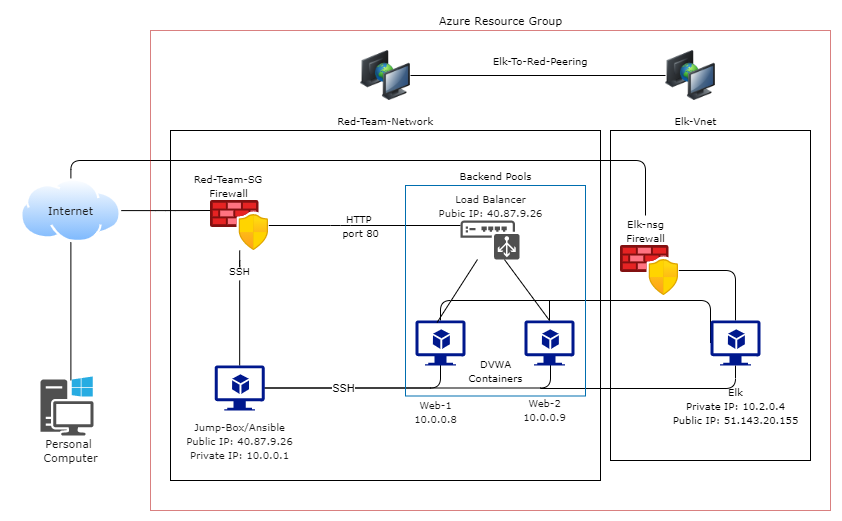

The diagram above was exported from draw.io. Its source (the exported page's mxGraphModel, read from the mxfile embedded in the PNG):
<mxGraphModel dx="1097" dy="680" grid="1" gridSize="10" guides="1" tooltips="1" connect="1" arrows="1" fold="1" page="1" pageScale="1" pageWidth="1169" pageHeight="1654" math="0" shadow="0">
  <root>
    <mxCell id="0" />
    <mxCell id="1" parent="0" />
    <mxCell id="HTDamFVSM3-Tz0Uxxnbb-545" value="" style="whiteSpace=wrap;html=1;fillColor=none;fontFamily=Verdana;fontSize=10;" parent="1" vertex="1">
      <mxGeometry x="600" y="230" width="200" height="330" as="geometry" />
    </mxCell>
    <mxCell id="HTDamFVSM3-Tz0Uxxnbb-534" value="" style="whiteSpace=wrap;html=1;fillColor=none;fontFamily=Verdana;fontSize=10;" parent="1" vertex="1">
      <mxGeometry x="160" y="230" width="430" height="350" as="geometry" />
    </mxCell>
    <mxCell id="HTDamFVSM3-Tz0Uxxnbb-456" style="edgeStyle=orthogonalEdgeStyle;rounded=1;orthogonalLoop=1;jettySize=auto;html=1;entryX=0.5;entryY=-0.013;entryDx=0;entryDy=0;entryPerimeter=0;startArrow=none;startFill=0;endArrow=none;endFill=0;" parent="1" source="TyO1j0OoFd2MeSoEmbmc-1" edge="1">
      <mxGeometry relative="1" as="geometry">
        <mxPoint x="60.389999999999986" y="479.98776999999995" as="targetPoint" />
      </mxGeometry>
    </mxCell>
    <mxCell id="HTDamFVSM3-Tz0Uxxnbb-458" style="edgeStyle=orthogonalEdgeStyle;rounded=1;orthogonalLoop=1;jettySize=auto;html=1;entryX=0;entryY=0.2;entryDx=0;entryDy=0;entryPerimeter=0;startArrow=none;startFill=0;endArrow=none;endFill=0;" parent="1" source="TyO1j0OoFd2MeSoEmbmc-1" target="HTDamFVSM3-Tz0Uxxnbb-457" edge="1">
      <mxGeometry relative="1" as="geometry" />
    </mxCell>
    <mxCell id="HTDamFVSM3-Tz0Uxxnbb-504" style="edgeStyle=orthogonalEdgeStyle;rounded=1;orthogonalLoop=1;jettySize=auto;html=1;startArrow=none;startFill=0;endArrow=none;endFill=0;" parent="1" source="TyO1j0OoFd2MeSoEmbmc-1" target="HTDamFVSM3-Tz0Uxxnbb-489" edge="1">
      <mxGeometry relative="1" as="geometry">
        <mxPoint x="110" y="260" as="targetPoint" />
        <Array as="points">
          <mxPoint x="60" y="260" />
          <mxPoint x="635" y="260" />
        </Array>
      </mxGeometry>
    </mxCell>
    <mxCell id="TyO1j0OoFd2MeSoEmbmc-1" value="" style="aspect=fixed;perimeter=ellipsePerimeter;html=1;align=center;shadow=0;dashed=0;spacingTop=3;image;image=img/lib/active_directory/internet_cloud.svg;fillColor=#5D7F99;strokeColor=#D0CEE2;fontColor=#1A1A1A;" parent="1" vertex="1">
      <mxGeometry x="9.990000000000002" y="278.25" width="100.79" height="63.5" as="geometry" />
    </mxCell>
    <mxCell id="TyO1j0OoFd2MeSoEmbmc-9" value="&lt;font face=&quot;Verdana&quot; style=&quot;font-size: 11px&quot;&gt;&lt;br&gt;&lt;/font&gt;" style="text;html=1;align=center;verticalAlign=middle;resizable=0;points=[];autosize=1;fontColor=#1A1A1A;" parent="1" vertex="1">
      <mxGeometry x="219.16" y="285" width="20" height="20" as="geometry" />
    </mxCell>
    <mxCell id="-Be1UnQvWj_IEu28BlBn-20" value="&lt;font style=&quot;font-size: 10px&quot; face=&quot;Verdana&quot;&gt;Jump-Box/Ansible&lt;br&gt;Public IP: 40.87.9.26&lt;br&gt;Private IP: 10.0.0.1&lt;/font&gt;" style="text;html=1;align=center;verticalAlign=middle;resizable=0;points=[];autosize=1;fontColor=#1A1A1A;" parent="1" vertex="1">
      <mxGeometry x="169.16" y="515" width="120" height="50" as="geometry" />
    </mxCell>
    <mxCell id="-Be1UnQvWj_IEu28BlBn-49" value="&lt;font face=&quot;Verdana&quot; style=&quot;font-size: 10px&quot;&gt;Web-1&lt;br&gt;10.0.0.8&lt;/font&gt;" style="text;html=1;align=center;verticalAlign=middle;resizable=0;points=[];autosize=1;fontColor=#1A1A1A;" parent="1" vertex="1">
      <mxGeometry x="395" y="495.5" width="60" height="30" as="geometry" />
    </mxCell>
    <mxCell id="-Be1UnQvWj_IEu28BlBn-50" value="&lt;font style=&quot;font-size: 10px&quot; face=&quot;Verdana&quot;&gt;Web-2&lt;br&gt;10.0.0.9&lt;br&gt;&lt;br&gt;&lt;/font&gt;" style="text;html=1;align=center;verticalAlign=middle;resizable=0;points=[];autosize=1;fontColor=#1A1A1A;" parent="1" vertex="1">
      <mxGeometry x="504" y="490.5" width="60" height="50" as="geometry" />
    </mxCell>
    <mxCell id="-Be1UnQvWj_IEu28BlBn-52" value="&lt;font style=&quot;font-size: 11px&quot; face=&quot;Verdana&quot;&gt;Personal &lt;br&gt;Computer&lt;/font&gt;" style="text;html=1;align=center;verticalAlign=middle;resizable=0;points=[];autosize=1;fontColor=#1A1A1A;" parent="1" vertex="1">
      <mxGeometry x="25.389999999999986" y="535" width="70" height="30" as="geometry" />
    </mxCell>
    <mxCell id="-Be1UnQvWj_IEu28BlBn-55" value="&lt;font face=&quot;Verdana&quot; style=&quot;font-size: 10px&quot;&gt;Load Balancer&lt;br&gt;Pubic IP: 40.87.9.26&lt;/font&gt;" style="text;html=1;align=center;verticalAlign=middle;resizable=0;points=[];autosize=1;fontColor=#1A1A1A;" parent="1" vertex="1">
      <mxGeometry x="419.5" y="290" width="120" height="30" as="geometry" />
    </mxCell>
    <mxCell id="-Be1UnQvWj_IEu28BlBn-53" value="&lt;font style=&quot;font-size: 11px&quot; face=&quot;Verdana&quot;&gt;Internet&lt;/font&gt;" style="text;html=1;align=center;verticalAlign=middle;resizable=0;points=[];autosize=1;fontColor=#1A1A1A;" parent="1" vertex="1">
      <mxGeometry x="30.390000000000008" y="300" width="60" height="20" as="geometry" />
    </mxCell>
    <mxCell id="HTDamFVSM3-Tz0Uxxnbb-470" style="edgeStyle=orthogonalEdgeStyle;rounded=1;orthogonalLoop=1;jettySize=auto;html=1;entryX=0.5;entryY=0;entryDx=0;entryDy=0;entryPerimeter=0;startArrow=none;startFill=0;endArrow=none;endFill=0;" parent="1" source="HTDamFVSM3-Tz0Uxxnbb-471" target="HTDamFVSM3-Tz0Uxxnbb-461" edge="1">
      <mxGeometry relative="1" as="geometry" />
    </mxCell>
    <mxCell id="HTDamFVSM3-Tz0Uxxnbb-474" style="edgeStyle=orthogonalEdgeStyle;rounded=1;orthogonalLoop=1;jettySize=auto;html=1;startArrow=none;startFill=0;endArrow=none;endFill=0;" parent="1" source="HTDamFVSM3-Tz0Uxxnbb-457" target="HTDamFVSM3-Tz0Uxxnbb-473" edge="1">
      <mxGeometry relative="1" as="geometry">
        <Array as="points">
          <mxPoint x="330" y="325" />
          <mxPoint x="330" y="325" />
        </Array>
      </mxGeometry>
    </mxCell>
    <mxCell id="HTDamFVSM3-Tz0Uxxnbb-457" value="" style="aspect=fixed;html=1;points=[];align=center;image;fontSize=12;image=img/lib/azure2/networking/Azure_Firewall_Manager.svg;" parent="1" vertex="1">
      <mxGeometry x="200" y="300" width="58.33" height="50" as="geometry" />
    </mxCell>
    <mxCell id="HTDamFVSM3-Tz0Uxxnbb-459" value="&lt;font face=&quot;Verdana&quot; style=&quot;font-size: 10px&quot;&gt;Red-Team-SG&lt;br&gt;Firewall&lt;br&gt;&lt;/font&gt;" style="text;html=1;align=center;verticalAlign=middle;resizable=0;points=[];autosize=1;" parent="1" vertex="1">
      <mxGeometry x="178.33" y="270" width="80" height="30" as="geometry" />
    </mxCell>
    <mxCell id="HTDamFVSM3-Tz0Uxxnbb-480" style="edgeStyle=orthogonalEdgeStyle;rounded=1;orthogonalLoop=1;jettySize=auto;html=1;startArrow=none;startFill=0;endArrow=none;endFill=0;" parent="1" source="HTDamFVSM3-Tz0Uxxnbb-461" edge="1">
      <mxGeometry relative="1" as="geometry">
        <mxPoint x="430" y="460" as="targetPoint" />
      </mxGeometry>
    </mxCell>
    <mxCell id="HTDamFVSM3-Tz0Uxxnbb-481" style="edgeStyle=orthogonalEdgeStyle;rounded=1;orthogonalLoop=1;jettySize=auto;html=1;startArrow=none;startFill=0;endArrow=none;endFill=0;" parent="1" source="HTDamFVSM3-Tz0Uxxnbb-461" edge="1">
      <mxGeometry relative="1" as="geometry">
        <mxPoint x="539.9999999999999" y="460" as="targetPoint" />
        <Array as="points">
          <mxPoint x="540" y="488" />
        </Array>
      </mxGeometry>
    </mxCell>
    <mxCell id="HTDamFVSM3-Tz0Uxxnbb-495" value="SSH" style="edgeLabel;html=1;align=center;verticalAlign=middle;resizable=0;points=[];" parent="HTDamFVSM3-Tz0Uxxnbb-481" vertex="1" connectable="0">
      <mxGeometry x="-0.5043" y="2" relative="1" as="geometry">
        <mxPoint y="2" as="offset" />
      </mxGeometry>
    </mxCell>
    <mxCell id="HTDamFVSM3-Tz0Uxxnbb-508" style="edgeStyle=orthogonalEdgeStyle;rounded=1;orthogonalLoop=1;jettySize=auto;html=1;entryX=0.5;entryY=1;entryDx=0;entryDy=0;entryPerimeter=0;startArrow=none;startFill=0;endArrow=none;endFill=0;strokeWidth=1;" parent="1" target="HTDamFVSM3-Tz0Uxxnbb-490" edge="1">
      <mxGeometry relative="1" as="geometry">
        <mxPoint x="530" y="488" as="sourcePoint" />
      </mxGeometry>
    </mxCell>
    <mxCell id="HTDamFVSM3-Tz0Uxxnbb-461" value="" style="aspect=fixed;pointerEvents=1;shadow=0;dashed=0;html=1;strokeColor=none;labelPosition=center;verticalLabelPosition=bottom;verticalAlign=top;align=center;fillColor=#00188D;shape=mxgraph.azure.virtual_machine_feature" parent="1" vertex="1">
      <mxGeometry x="204.17" y="465" width="50" height="45" as="geometry" />
    </mxCell>
    <mxCell id="HTDamFVSM3-Tz0Uxxnbb-463" value="" style="pointerEvents=1;shadow=0;dashed=0;html=1;strokeColor=none;fillColor=#505050;labelPosition=center;verticalLabelPosition=bottom;verticalAlign=top;outlineConnect=0;align=center;shape=mxgraph.office.devices.workstation_pc;" parent="1" vertex="1">
      <mxGeometry x="30" y="476" width="53" height="59" as="geometry" />
    </mxCell>
    <mxCell id="HTDamFVSM3-Tz0Uxxnbb-525" style="rounded=1;orthogonalLoop=1;jettySize=auto;html=1;entryX=0;entryY=0.5;entryDx=0;entryDy=0;entryPerimeter=0;startArrow=none;startFill=0;endArrow=none;endFill=0;strokeWidth=1;edgeStyle=orthogonalEdgeStyle;" parent="1" source="HTDamFVSM3-Tz0Uxxnbb-464" target="HTDamFVSM3-Tz0Uxxnbb-490" edge="1">
      <mxGeometry relative="1" as="geometry">
        <Array as="points">
          <mxPoint x="430" y="400" />
          <mxPoint x="700" y="400" />
        </Array>
      </mxGeometry>
    </mxCell>
    <mxCell id="HTDamFVSM3-Tz0Uxxnbb-464" value="" style="aspect=fixed;pointerEvents=1;shadow=0;dashed=0;html=1;strokeColor=none;labelPosition=center;verticalLabelPosition=bottom;verticalAlign=top;align=center;fillColor=#00188D;shape=mxgraph.azure.virtual_machine_feature" parent="1" vertex="1">
      <mxGeometry x="405" y="420" width="50" height="45" as="geometry" />
    </mxCell>
    <mxCell id="HTDamFVSM3-Tz0Uxxnbb-526" style="edgeStyle=none;rounded=1;orthogonalLoop=1;jettySize=auto;html=1;startArrow=none;startFill=0;endArrow=none;endFill=0;strokeWidth=1;" parent="1" source="HTDamFVSM3-Tz0Uxxnbb-465" edge="1">
      <mxGeometry relative="1" as="geometry">
        <mxPoint x="539" y="399.9999999999999" as="targetPoint" />
      </mxGeometry>
    </mxCell>
    <mxCell id="HTDamFVSM3-Tz0Uxxnbb-465" value="" style="aspect=fixed;pointerEvents=1;shadow=0;dashed=0;html=1;strokeColor=none;labelPosition=center;verticalLabelPosition=bottom;verticalAlign=top;align=center;fillColor=#00188D;shape=mxgraph.azure.virtual_machine_feature" parent="1" vertex="1">
      <mxGeometry x="514" y="420" width="50" height="45" as="geometry" />
    </mxCell>
    <mxCell id="HTDamFVSM3-Tz0Uxxnbb-468" value="&lt;br&gt;" style="text;html=1;align=center;verticalAlign=middle;resizable=0;points=[];autosize=1;" parent="1" vertex="1">
      <mxGeometry x="190" y="480" width="20" height="20" as="geometry" />
    </mxCell>
    <mxCell id="HTDamFVSM3-Tz0Uxxnbb-471" value="&lt;font style=&quot;font-size: 10px&quot; face=&quot;Verdana&quot;&gt;SSH&lt;/font&gt;" style="text;html=1;align=center;verticalAlign=middle;resizable=0;points=[];autosize=1;" parent="1" vertex="1">
      <mxGeometry x="209.16" y="360" width="40" height="20" as="geometry" />
    </mxCell>
    <mxCell id="HTDamFVSM3-Tz0Uxxnbb-472" style="edgeStyle=orthogonalEdgeStyle;rounded=1;orthogonalLoop=1;jettySize=auto;html=1;entryX=0.5;entryY=0;entryDx=0;entryDy=0;entryPerimeter=0;startArrow=none;startFill=0;endArrow=none;endFill=0;" parent="1" source="HTDamFVSM3-Tz0Uxxnbb-457" target="HTDamFVSM3-Tz0Uxxnbb-471" edge="1">
      <mxGeometry relative="1" as="geometry">
        <mxPoint x="229.20000000000005" y="350" as="sourcePoint" />
        <mxPoint x="229.16000000000008" y="431" as="targetPoint" />
      </mxGeometry>
    </mxCell>
    <mxCell id="HTDamFVSM3-Tz0Uxxnbb-483" style="edgeStyle=none;rounded=1;orthogonalLoop=1;jettySize=auto;html=1;entryX=0.432;entryY=0.044;entryDx=0;entryDy=0;entryPerimeter=0;startArrow=none;startFill=0;endArrow=none;endFill=0;" parent="1" source="HTDamFVSM3-Tz0Uxxnbb-473" target="HTDamFVSM3-Tz0Uxxnbb-464" edge="1">
      <mxGeometry relative="1" as="geometry" />
    </mxCell>
    <mxCell id="HTDamFVSM3-Tz0Uxxnbb-486" style="edgeStyle=none;rounded=1;orthogonalLoop=1;jettySize=auto;html=1;entryX=0.5;entryY=0;entryDx=0;entryDy=0;entryPerimeter=0;startArrow=none;startFill=0;endArrow=none;endFill=0;" parent="1" source="HTDamFVSM3-Tz0Uxxnbb-473" target="HTDamFVSM3-Tz0Uxxnbb-465" edge="1">
      <mxGeometry relative="1" as="geometry" />
    </mxCell>
    <mxCell id="HTDamFVSM3-Tz0Uxxnbb-473" value="" style="pointerEvents=1;shadow=0;dashed=0;html=1;strokeColor=none;fillColor=#505050;labelPosition=center;verticalLabelPosition=bottom;verticalAlign=top;outlineConnect=0;align=center;shape=mxgraph.office.devices.load_balancer;" parent="1" vertex="1">
      <mxGeometry x="450" y="320" width="59" height="39" as="geometry" />
    </mxCell>
    <mxCell id="HTDamFVSM3-Tz0Uxxnbb-487" value="&lt;font style=&quot;font-size: 10px&quot; face=&quot;Verdana&quot;&gt;HTTP&amp;nbsp;&lt;br&gt;port 80&lt;/font&gt;" style="text;html=1;align=center;verticalAlign=middle;resizable=0;points=[];autosize=1;" parent="1" vertex="1">
      <mxGeometry x="325" y="310" width="50" height="30" as="geometry" />
    </mxCell>
    <mxCell id="HTDamFVSM3-Tz0Uxxnbb-491" style="edgeStyle=orthogonalEdgeStyle;rounded=1;orthogonalLoop=1;jettySize=auto;html=1;entryX=0.5;entryY=0;entryDx=0;entryDy=0;entryPerimeter=0;startArrow=none;startFill=0;endArrow=none;endFill=0;" parent="1" source="HTDamFVSM3-Tz0Uxxnbb-488" target="HTDamFVSM3-Tz0Uxxnbb-490" edge="1">
      <mxGeometry relative="1" as="geometry" />
    </mxCell>
    <mxCell id="HTDamFVSM3-Tz0Uxxnbb-488" value="" style="aspect=fixed;html=1;points=[];align=center;image;fontSize=12;image=img/lib/azure2/networking/Azure_Firewall_Manager.svg;" parent="1" vertex="1">
      <mxGeometry x="610" y="345" width="58.33" height="50" as="geometry" />
    </mxCell>
    <mxCell id="HTDamFVSM3-Tz0Uxxnbb-489" value="&lt;font style=&quot;font-size: 10px&quot; face=&quot;Verdana&quot;&gt;Elk-nsg&lt;br&gt;Firewall&lt;br&gt;&lt;/font&gt;" style="text;html=1;align=center;verticalAlign=middle;resizable=0;points=[];autosize=1;" parent="1" vertex="1">
      <mxGeometry x="610" y="315" width="50" height="30" as="geometry" />
    </mxCell>
    <mxCell id="HTDamFVSM3-Tz0Uxxnbb-490" value="" style="aspect=fixed;pointerEvents=1;shadow=0;dashed=0;html=1;strokeColor=none;labelPosition=center;verticalLabelPosition=bottom;verticalAlign=top;align=center;fillColor=#00188D;shape=mxgraph.azure.virtual_machine_feature" parent="1" vertex="1">
      <mxGeometry x="700" y="420" width="50" height="45" as="geometry" />
    </mxCell>
    <mxCell id="HTDamFVSM3-Tz0Uxxnbb-493" value="&lt;font style=&quot;font-size: 10px&quot;&gt;&lt;font style=&quot;font-size: 10px&quot; face=&quot;Verdana&quot;&gt;Elk&lt;br&gt;Private IP: 10.2.0.4&lt;br&gt;Public IP:&amp;nbsp;&lt;/font&gt;&lt;span style=&quot;background-color: rgb(255 , 255 , 255)&quot;&gt;&lt;font style=&quot;font-size: 10px&quot; face=&quot;Verdana&quot;&gt;51.143.20.155&lt;/font&gt;&lt;/span&gt;&lt;/font&gt;&lt;font style=&quot;font-size: 11px&quot; face=&quot;Verdana&quot;&gt;&lt;br&gt;&lt;/font&gt;" style="text;html=1;align=center;verticalAlign=middle;resizable=0;points=[];autosize=1;" parent="1" vertex="1">
      <mxGeometry x="655" y="480" width="140" height="50" as="geometry" />
    </mxCell>
    <mxCell id="HTDamFVSM3-Tz0Uxxnbb-494" value="&lt;font style=&quot;font-size: 10px&quot; face=&quot;Verdana&quot;&gt;DVWA&lt;br&gt;Containers&lt;/font&gt;" style="text;html=1;align=center;verticalAlign=middle;resizable=0;points=[];autosize=1;" parent="1" vertex="1">
      <mxGeometry x="450" y="455" width="70" height="30" as="geometry" />
    </mxCell>
    <mxCell id="HTDamFVSM3-Tz0Uxxnbb-528" value="" style="whiteSpace=wrap;html=1;fontFamily=Verdana;fontSize=10;strokeColor=#006EAF;fontColor=#ffffff;fillColor=none;" parent="1" vertex="1">
      <mxGeometry x="395" y="285" width="180" height="210.5" as="geometry" />
    </mxCell>
    <mxCell id="HTDamFVSM3-Tz0Uxxnbb-529" value="&lt;font face=&quot;Verdana&quot; style=&quot;font-size: 10px&quot;&gt;Backend Pools&lt;/font&gt;" style="text;html=1;align=center;verticalAlign=middle;resizable=0;points=[];autosize=1;" parent="1" vertex="1">
      <mxGeometry x="440" y="265" width="90" height="20" as="geometry" />
    </mxCell>
    <mxCell id="HTDamFVSM3-Tz0Uxxnbb-531" style="edgeStyle=none;rounded=1;orthogonalLoop=1;jettySize=auto;html=1;exitX=0;exitY=0;exitDx=0;exitDy=0;startArrow=none;startFill=0;endArrow=none;endFill=0;strokeWidth=1;fontFamily=Verdana;fontSize=10;" parent="1" edge="1">
      <mxGeometry relative="1" as="geometry">
        <mxPoint x="-2.2737367544323206e-13" y="120" as="sourcePoint" />
        <mxPoint x="-2.2737367544323206e-13" y="120" as="targetPoint" />
      </mxGeometry>
    </mxCell>
    <mxCell id="HTDamFVSM3-Tz0Uxxnbb-533" style="edgeStyle=none;rounded=1;orthogonalLoop=1;jettySize=auto;html=1;exitX=0;exitY=0.5;exitDx=0;exitDy=0;startArrow=none;startFill=0;endArrow=none;endFill=0;strokeWidth=1;fontFamily=Verdana;fontSize=10;" parent="1" edge="1">
      <mxGeometry relative="1" as="geometry">
        <mxPoint y="380.0000000000001" as="sourcePoint" />
        <mxPoint y="380.0000000000001" as="targetPoint" />
      </mxGeometry>
    </mxCell>
    <mxCell id="HTDamFVSM3-Tz0Uxxnbb-535" style="edgeStyle=none;rounded=1;orthogonalLoop=1;jettySize=auto;html=1;exitX=0.5;exitY=0;exitDx=0;exitDy=0;startArrow=none;startFill=0;endArrow=none;endFill=0;strokeWidth=1;fontFamily=Verdana;fontSize=10;" parent="1" source="HTDamFVSM3-Tz0Uxxnbb-534" target="HTDamFVSM3-Tz0Uxxnbb-534" edge="1">
      <mxGeometry relative="1" as="geometry" />
    </mxCell>
    <mxCell id="HTDamFVSM3-Tz0Uxxnbb-536" value="Red-Team-Network" style="text;html=1;align=center;verticalAlign=middle;resizable=0;points=[];autosize=1;fontSize=10;fontFamily=Verdana;" parent="1" vertex="1">
      <mxGeometry x="320" y="210" width="110" height="20" as="geometry" />
    </mxCell>
    <mxCell id="HTDamFVSM3-Tz0Uxxnbb-537" value="Elk-Vnet" style="text;html=1;align=center;verticalAlign=middle;resizable=0;points=[];autosize=1;fontSize=10;fontFamily=Verdana;" parent="1" vertex="1">
      <mxGeometry x="655" y="210" width="60" height="20" as="geometry" />
    </mxCell>
    <mxCell id="HTDamFVSM3-Tz0Uxxnbb-543" style="edgeStyle=none;rounded=1;orthogonalLoop=1;jettySize=auto;html=1;entryX=0;entryY=0.5;entryDx=0;entryDy=0;startArrow=none;startFill=0;endArrow=none;endFill=0;strokeWidth=1;fontFamily=Verdana;fontSize=10;" parent="1" source="HTDamFVSM3-Tz0Uxxnbb-540" target="HTDamFVSM3-Tz0Uxxnbb-541" edge="1">
      <mxGeometry relative="1" as="geometry" />
    </mxCell>
    <mxCell id="HTDamFVSM3-Tz0Uxxnbb-540" value="" style="image;html=1;image=img/lib/clip_art/computers/Network_2_128x128.png;fillColor=none;fontFamily=Verdana;fontSize=10;" parent="1" vertex="1">
      <mxGeometry x="350" y="150" width="50" height="50" as="geometry" />
    </mxCell>
    <mxCell id="HTDamFVSM3-Tz0Uxxnbb-541" value="" style="image;html=1;image=img/lib/clip_art/computers/Network_2_128x128.png;fillColor=none;fontFamily=Verdana;fontSize=10;" parent="1" vertex="1">
      <mxGeometry x="655" y="150" width="50" height="50" as="geometry" />
    </mxCell>
    <mxCell id="HTDamFVSM3-Tz0Uxxnbb-544" value="Elk-To-Red-Peering" style="text;html=1;align=center;verticalAlign=middle;resizable=0;points=[];autosize=1;fontSize=10;fontFamily=Verdana;" parent="1" vertex="1">
      <mxGeometry x="475" y="150" width="110" height="20" as="geometry" />
    </mxCell>
    <mxCell id="HTDamFVSM3-Tz0Uxxnbb-548" value="" style="whiteSpace=wrap;html=1;dashed=1;fontFamily=Verdana;fontSize=10;strokeColor=#B20000;fontColor=#ffffff;fillColor=none;dashPattern=1 1;" parent="1" vertex="1">
      <mxGeometry x="140" y="130" width="680" height="480" as="geometry" />
    </mxCell>
    <mxCell id="HTDamFVSM3-Tz0Uxxnbb-549" value="&lt;font style=&quot;font-size: 11px&quot;&gt;Azure Resource Group&lt;/font&gt;" style="text;html=1;align=center;verticalAlign=middle;resizable=0;points=[];autosize=1;fontSize=10;fontFamily=Verdana;" parent="1" vertex="1">
      <mxGeometry x="420" y="110" width="140" height="20" as="geometry" />
    </mxCell>
  </root>
</mxGraphModel>